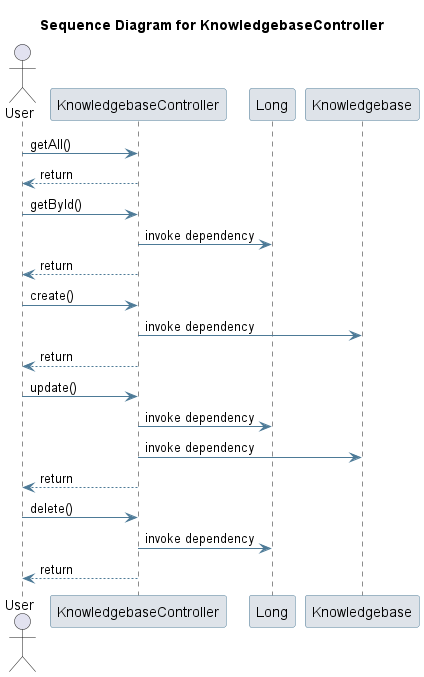

The diagram above was rendered by PlantUML. Its source (embedded in the PNG):
@startuml
skinparam sequence {
 ArrowColor #4D7A97 
 ParticipantBorderColor #4D7A97 
 ParticipantBackgroundColor #DEE3E9 
}
title Sequence Diagram for KnowledgebaseController

actor User
User -> KnowledgebaseController: getAll()
KnowledgebaseController --> User : return
User -> KnowledgebaseController: getById()
participant Long
KnowledgebaseController -> Long: invoke dependency
KnowledgebaseController --> User : return
User -> KnowledgebaseController: create()
participant Knowledgebase
KnowledgebaseController -> Knowledgebase: invoke dependency
KnowledgebaseController --> User : return
User -> KnowledgebaseController: update()
KnowledgebaseController -> Long: invoke dependency
KnowledgebaseController -> Knowledgebase: invoke dependency
KnowledgebaseController --> User : return
User -> KnowledgebaseController: delete()
KnowledgebaseController -> Long: invoke dependency
KnowledgebaseController --> User : return
@enduml